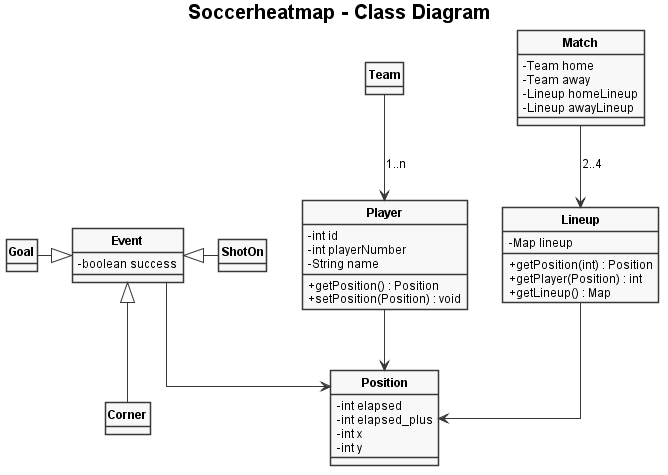

The diagram above was rendered by PlantUML. Its source (embedded in the PNG):
@startuml

skinparam monochrome true
skinparam shadowing false
skinparam classAttributeIconSize 0
skinparam DefaultFontName arial
skinparam DefaultFontSize 12
skinparam ClassFontStyle bold
skinparam linetype ortho
hide empty fields
hide circle


title: <size:20> <b> Soccerheatmap - Class Diagram </b> </size>

class Event {
 - boolean success
}

class Corner {

}

class Goal {

}

class ShotOn {

}

class Position {
 - int elapsed
 - int elapsed_plus
 - int x
 - int y
}

class Player {
 - int id
 - int playerNumber
 - String name

 + getPosition() : Position
 + setPosition(Position) : void
}

class Team {
}

class Match {
 - Team home
 - Team away
 - Lineup homeLineup
 - Lineup awayLineup
}

class Lineup {
 - Map lineup

+ getPosition(int) : Position
+ getPlayer(Position) : int
+ getLineup() : Map
}



Event <|-down- Corner
Event <|-left- Goal
Event <|- ShotOn

Player --> Position
Team -down-> Player : 1..n
Lineup --> Position
Event --> Position

Match --> Lineup : 2..4



@enduml